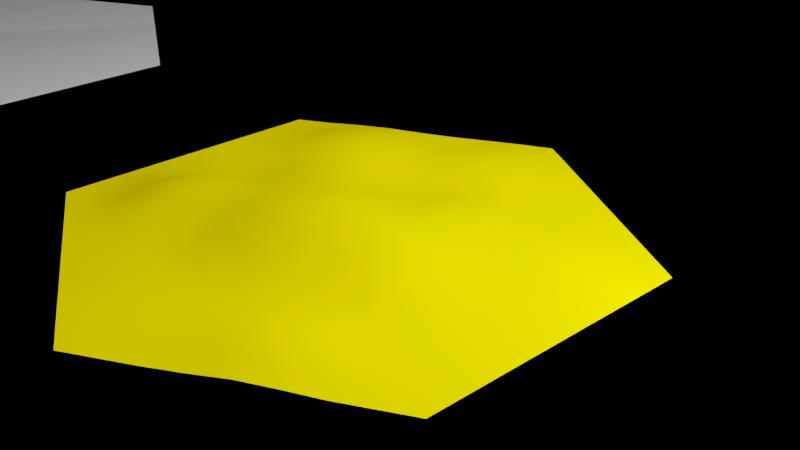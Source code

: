 # Source: village_basic.blend  (saved by Blender 2.80.75; exported with 4.5.12 LTS)
import bpy
from mathutils import Matrix  # noqa: F401  (used for matrix-valued properties, if any)

bpy.ops.wm.read_factory_settings(use_empty=True)
scene = bpy.context.scene
scene.name = 'Scene'

# ---- collections
col_collection = bpy.data.collections.new('Collection'); scene.collection.children.link(col_collection)

# ---- materials (node trees are filled in below, after node groups)
mat_desertmaterial = bpy.data.materials.new('DesertMaterial')
mat_desertmaterial.use_transparent_shadow = False
mat_desertmaterial.diffuse_color = (0.8, 0.5937, 0.0, 1.0)
mat_desertmaterial.metallic = 0.373
mat_village_material = bpy.data.materials.new('village_material')
mat_village_material.alpha_threshold = 0.0
mat_village_material.use_transparent_shadow = False
mat_village_material.line_color = (0.0, 0.0, 0.0, 1.0)

# ---- material node trees
mat_village_material.use_nodes = True; mat_village_material.node_tree.nodes.clear()
_N = mat_village_material.node_tree.nodes; _L = mat_village_material.node_tree.links
n0 = _N.new('ShaderNodeOutputMaterial'); n0.name = 'Material Output'; n0.location = (300, 300)
n1 = _N.new('ShaderNodeBsdfPrincipled'); n1.name = 'Principled BSDF'; n1.location = (10, 300)
n1.distribution = 'GGX'
n1.subsurface_method = 'BURLEY'
n1.inputs[0].default_value = (1.0, 0.8697, 0.8697, 1.0)
n1.inputs[2].default_value = 0.4
n1.inputs[3].default_value = 1.45
n1.inputs[27].default_value = (0.0, 0.0, 0.0, 1.0)
n1.inputs[28].default_value = 1.0
_L.new(n1.outputs[0], n0.inputs[0])
n0.is_active_output = True

# ---- world
world_world = bpy.data.worlds.new('World'); scene.world = world_world
world_world.use_nodes = True; world_world.node_tree.nodes.clear()
_N = world_world.node_tree.nodes; _L = world_world.node_tree.links
n0 = _N.new('ShaderNodeOutputWorld'); n0.name = 'World Output'; n0.location = (300, 300)
n1 = _N.new('ShaderNodeBackground'); n1.name = 'Background'; n1.location = (10, 300)
n1.inputs[0].default_value = (0.0, 0.0, 0.0, 1.0)
_L.new(n1.outputs[0], n0.inputs[0])
n0.is_active_output = True
world_world.color = (0.0, 0.05087, 0.001135)
world_world.use_sun_shadow = False
world_world.sun_shadow_jitter_overblur = 0.0

# ---- cameras
cam_camera_001 = bpy.data.cameras.new('Camera.001')
cam_camera_001.clip_end = 100.0
cam_camera_001.ortho_scale = 7.314

# ---- lights
light_light = bpy.data.lights.new('Light', 'POINT')
light_light.transmission_factor = 0.0
light_light.energy = 1000.0
light_light.shadow_soft_size = 0.1
light_light.shadow_maximum_resolution = 0.003
light_light.use_absolute_resolution = True
light_light_001 = bpy.data.lights.new('Light.001', 'POINT')
light_light_001.transmission_factor = 0.0
light_light_001.energy = 1000.0
light_light_001.shadow_soft_size = 0.1
light_light_001.shadow_maximum_resolution = 0.003
light_light_001.use_absolute_resolution = True
light_light_003 = bpy.data.lights.new('Light.003', 'POINT')
light_light_003.transmission_factor = 0.0
light_light_003.energy = 1086.0
light_light_003.shadow_buffer_clip_start = 0.001
light_light_003.shadow_soft_size = 2.4
light_light_003.shadow_maximum_resolution = 0.003
light_light_003.use_absolute_resolution = True
light_light_005 = bpy.data.lights.new('Light.005', 'POINT')
light_light_005.transmission_factor = 0.0
light_light_005.use_shadow = False
light_light_005.energy = 66.7
light_light_005.shadow_buffer_clip_start = 0.001
light_light_005.shadow_soft_size = 2.72
light_light_005.shadow_maximum_resolution = 0.003
light_light_005.use_absolute_resolution = True

# ---- meshes
me_path815 = bpy.data.meshes.new('path815')
me_path815.from_pydata([(0.8767, -0.5061, 0.0), (3.645e-07, -1.012, 0.0), (-0.8767, -0.5061, 0.0), (-0.8767, 0.5061, 0.0), (3.645e-07, 1.012, 0.0), (0.8767, 0.5061, 0.0), (-0.8767, 8.482e-07, 0.0), (0.8767, 8.482e-07, 0.0), (3.645e-07, 8.482e-07, 0.0)], [], [(6, 3, 4, 8), (7, 8, 4, 5), (0, 1, 8, 7), (2, 6, 8, 1)])
me_path815.use_remesh_preserve_volume = False
me_path815.use_remesh_preserve_attributes = False
me_path815.use_mirror_vertex_groups = False
me_path815.update()
me_desert = bpy.data.meshes.new('desert')
me_desert.from_pydata([(0.8767, -0.5061, 0.0), (3.645e-07, -1.012, 0.0), (-0.8767, -0.5061, 0.0), (-0.8767, 0.5061, 0.0), (8.946e-07, 1.012, 4.239e-05), (0.8767, 0.5061, 0.0), (-0.8767, 8.482e-07, 0.0), (0.8767, 8.482e-07, 0.0), (-0.004651, 0.001777, 0.1171), (0.7671, -0.5693, 0.0), (0.6575, -0.6326, 8.817e-05), (0.5481, -0.6961, 0.00707), (0.4385, -0.7594, 0.01092), (0.3288, -0.8224, 0.003633), (0.2192, -0.8856, 0.0), (0.1096, -0.9489, 0.0), (-0.1096, -0.9489, 0.0), (-0.2192, -0.8856, 0.0), (-0.3288, -0.8224, 0.0), (-0.4384, -0.7591, 0.0), (-0.5479, -0.6958, 0.0), (-0.6575, -0.6326, 0.0), (-0.7671, -0.5693, 0.0), (-0.8767, 0.06326, 0.0), (-0.8767, 0.1265, 0.0), (-0.8767, 0.1898, 0.0), (-0.8767, 0.253, 0.0), (-0.8767, 0.3163, 0.0), (-0.8767, 0.3796, 0.0), (-0.8767, 0.4428, 0.0), (-0.7671, 0.5693, 0.0006923), (-0.6576, 0.6326, 0.005756), (-0.548, 0.6959, 0.006773), (-0.4384, 0.7591, 0.001702), (-0.3288, 0.8224, 2.667e-07), (-0.2192, 0.8857, 0.0012), (-0.1096, 0.9489, 0.001726), (0.1096, 0.9489, 0.0006792), (0.2192, 0.8856, 0.0002244), (0.3288, 0.8224, 0.0), (0.4384, 0.7591, 0.0), (0.5479, 0.6958, 0.0), (0.6575, 0.6326, 2.329e-05), (0.7671, 0.5693, 9.877e-06), (0.8767, -0.06326, 0.0), (0.8767, -0.1265, 0.0), (0.8767, -0.1898, 0.0), (0.8767, -0.253, 0.0), (0.8767, -0.3163, 0.0), (0.8767, -0.3795, 0.0), (0.8767, -0.4428, 0.0), (-0.001899, 0.1198, 0.077), (-0.0009697, 0.2423, 0.03828), (-2.749e-05, 0.374, 0.009366), (4.776e-05, 0.4972, 0.01049), (0.0003264, 0.6065, 0.0342), (0.0004166, 0.7273, 0.04036), (0.0002522, 0.8543, 0.02439), (-0.8767, -0.4428, 0.0), (-0.8767, -0.3795, 0.0), (-0.8767, -0.3163, 0.0), (-0.8767, -0.253, 0.0), (-0.8767, -0.1898, 0.0), (-0.8767, -0.1265, 0.0), (-0.8767, -0.06326, 0.0), (0.8767, 0.4428, 6.483e-07), (0.8767, 0.3796, 5.707e-05), (0.8767, 0.3163, 0.0001073), (0.8767, 0.253, 4.24e-05), (0.8767, 0.1898, 0.0), (0.8767, 0.1265, 0.0), (0.8767, 0.06326, 0.0), (3.645e-07, -0.8856, 0.0), (3.645e-07, -0.7591, 0.0), (3.645e-07, -0.6326, 0.0), (-1.457e-06, -0.5061, 0.0004465), (-0.0001339, -0.3796, 0.04392), (-0.0003962, -0.2532, 0.1208), (-0.0004546, -0.1267, 0.131), (0.1096, -0.002289, 0.1004), (0.2189, -0.002121, 0.1001), (0.3273, -0.001311, 0.08916), (0.4381, 9.898e-05, 0.06769), (0.5479, 1.544e-05, 0.003009), (0.6575, 3.88e-06, 0.0005271), (0.7671, 8.482e-07, 0.0), (-0.7671, 8.435e-07, 1.865e-06), (-0.6576, 1.091e-06, 0.001587), (-0.5482, -7.605e-06, 0.004305), (-0.4391, 3.355e-05, 0.02255), (-0.3307, 0.001647, 0.0578), (-0.2221, 0.003459, 0.08236), (-0.1141, 0.003928, 0.1007), (-0.7671, 0.07117, 0.0), (-0.7671, 0.1423, 0.0), (-0.7671, 0.2135, 0.0001007), (-0.7671, 0.2847, 0.0008976), (-0.7671, 0.3558, 0.002164), (-0.7671, 0.427, 0.002799), (-0.7671, 0.4982, 0.002071), (-0.6575, 0.07907, 0.0), (-0.6575, 0.1581, 0.0007951), (-0.6576, 0.2372, 0.005804), (-0.6576, 0.3163, 0.01723), (-0.6576, 0.3954, 0.02686), (-0.6576, 0.4745, 0.02767), (-0.6576, 0.5536, 0.01723), (-0.548, 0.08698, 0.003638), (-0.548, 0.174, 0.006906), (-0.548, 0.261, 0.02505), (-0.5481, 0.348, 0.04622), (-0.5481, 0.435, 0.0534), (-0.5481, 0.522, 0.04998), (-0.5481, 0.6089, 0.0301), (-0.439, 0.09517, 0.03687), (-0.4387, 0.1897, 0.04036), (-0.4385, 0.2847, 0.03867), (-0.4385, 0.3797, 0.05396), (-0.4386, 0.4746, 0.05517), (-0.4385, 0.5694, 0.04494), (-0.4384, 0.6642, 0.01774), (-0.3308, 0.105, 0.05878), (-0.3295, 0.2062, 0.05012), (-0.3289, 0.3085, 0.03668), (-0.3289, 0.4113, 0.0416), (-0.3289, 0.5141, 0.03747), (-0.3288, 0.6168, 0.01833), (-0.3288, 0.7196, 0.002503), (-0.2226, 0.1145, 0.06721), (-0.2201, 0.2218, 0.03946), (-0.2192, 0.3321, 0.01544), (-0.2192, 0.4428, 0.00959), (-0.2192, 0.5536, 0.009168), (-0.2191, 0.6645, 0.01277), (-0.2191, 0.7752, 0.008383), (-0.1149, 0.1213, 0.07571), (-0.1102, 0.2352, 0.02338), (-0.1095, 0.3557, 0.00505), (-0.1096, 0.4744, 0.004678), (-0.1094, 0.5897, 0.02541), (-0.1092, 0.7068, 0.03375), (-0.1093, 0.8269, 0.02392), (0.7671, 0.07117, 2.325e-07), (0.6576, 0.0791, 0.0006827), (0.5479, 0.08699, 0.006797), (0.4343, 0.09264, 0.03601), (0.3243, 0.09935, 0.05917), (0.2177, 0.1068, 0.07578), (0.1108, 0.1134, 0.07472), (0.7672, 0.1424, 0.0008298), (0.6583, 0.1585, 0.009951), (0.5482, 0.1741, 0.02256), (0.435, 0.188, 0.03277), (0.3244, 0.2028, 0.05334), (0.2191, 0.2192, 0.07677), (0.1113, 0.232, 0.05803), (0.7675, 0.2137, 0.004894), (0.6597, 0.2384, 0.02726), (0.5505, 0.2625, 0.04412), (0.4389, 0.2853, 0.04995), (0.3283, 0.3089, 0.06936), (0.2189, 0.3323, 0.06689), (0.1094, 0.3542, 0.03848), (0.768, 0.2851, 0.01083), (0.6607, 0.3181, 0.03719), (0.5514, 0.3499, 0.04568), (0.4403, 0.3808, 0.04134), (0.3288, 0.4114, 0.03404), (0.2192, 0.443, 0.02865), (0.1096, 0.4743, 0.01162), (0.7681, 0.3564, 0.01198), (0.6605, 0.3971, 0.03376), (0.5509, 0.4366, 0.03432), (0.4396, 0.4752, 0.01746), (0.3288, 0.514, 0.004274), (0.2193, 0.5536, 0.01516), (0.1098, 0.5917, 0.02398), (0.7677, 0.4273, 0.007052), (0.6594, 0.4755, 0.0204), (0.5494, 0.5227, 0.01633), (0.4385, 0.5694, 0.001107), (0.3288, 0.6168, 0.0), (0.2192, 0.6643, 0.006728), (0.1099, 0.7075, 0.02967), (0.7673, 0.4982, 0.001646), (0.6579, 0.5537, 0.004114), (0.548, 0.6089, 0.0008054), (0.4384, 0.6642, 0.0), (0.3288, 0.7196, 0.0), (0.2192, 0.775, 0.003742), (0.1098, 0.8282, 0.01698), (0.7671, -0.4982, 0.0), (0.6575, -0.5535, 0.0001188), (0.5482, -0.6093, 0.01488), (0.4389, -0.6652, 0.03201), (0.3291, -0.7203, 0.02436), (0.2192, -0.775, 0.003721), (0.1096, -0.8303, 0.0), (0.7671, -0.427, 0.0), (0.6575, -0.4744, 6.725e-06), (0.5482, -0.5223, 0.01221), (0.4389, -0.5704, 0.03467), (0.3294, -0.6179, 0.039), (0.2194, -0.6647, 0.01695), (0.1096, -0.7117, 0.0003145), (0.7671, -0.3558, 0.0), (0.6575, -0.3954, 0.0), (0.548, -0.435, 0.002733), (0.4388, -0.4752, 0.02735), (0.3293, -0.5149, 0.03222), (0.2194, -0.554, 0.01836), (0.1096, -0.5931, 0.0008628), (0.7671, -0.2847, 0.0), (0.6575, -0.3163, 0.0), (0.5479, -0.3479, 0.001205), (0.4384, -0.3797, 0.00581), (0.3289, -0.4115, 0.01415), (0.2192, -0.4429, 0.01012), (0.1096, -0.4745, 0.003237), (0.7671, -0.2135, 0.0), (0.6575, -0.2372, 0.0004839), (0.548, -0.2609, 0.002186), (0.4384, -0.2847, 0.002172), (0.3287, -0.3084, 0.01551), (0.219, -0.3322, 0.03525), (0.1094, -0.3559, 0.0445), (0.7671, -0.1423, 0.0), (0.6575, -0.1581, 0.002091), (0.5479, -0.174, 0.0001461), (0.4384, -0.1893, 0.02579), (0.3287, -0.2046, 0.08357), (0.2188, -0.2215, 0.09653), (0.1091, -0.2374, 0.1156), (0.7671, -0.07116, 0.0), (0.6575, -0.07906, 0.001939), (0.5479, -0.08698, 0.0009902), (0.4384, -0.09432, 0.0537), (0.3288, -0.1014, 0.1176), (0.2187, -0.1107, 0.1281), (0.109, -0.1187, 0.1385), (-0.7671, -0.4982, 1.158e-05), (-0.7672, -0.427, 0.0007719), (-0.7674, -0.3559, 0.003893), (-0.7676, -0.2847, 0.007426), (-0.7676, -0.2135, 0.007288), (-0.7674, -0.1423, 0.00364), (-0.7672, -0.07117, 0.0006631), (-0.6576, -0.5535, 0.000643), (-0.6581, -0.4746, 0.00896), (-0.6594, -0.3958, 0.02817), (-0.6604, -0.3168, 0.04187), (-0.6606, -0.2377, 0.04381), (-0.6599, -0.1584, 0.03377), (-0.6584, -0.07914, 0.01365), (-0.548, -0.6089, 0.0001837), (-0.5486, -0.5221, 0.009672), (-0.5503, -0.4355, 0.036), (-0.5519, -0.3488, 0.05902), (-0.5527, -0.2619, 0.07084), (-0.552, -0.1746, 0.05878), (-0.5502, -0.08725, 0.03268), (-0.4384, -0.6642, 0.0), (-0.4384, -0.5693, 0.0008435), (-0.4397, -0.4748, 0.02049), (-0.4414, -0.3803, 0.05023), (-0.4428, -0.2856, 0.07213), (-0.4424, -0.1905, 0.06772), (-0.441, -0.09524, 0.04377), (-0.3288, -0.7196, 0.0), (-0.3288, -0.6168, 0.0), (-0.3288, -0.514, 0.0004306), (-0.3294, -0.4113, 0.01924), (-0.3312, -0.3089, 0.05777), (-0.3316, -0.2061, 0.07269), (-0.3304, -0.103, 0.05734), (-0.2192, -0.7749, 0.0), (-0.2192, -0.6642, 0.0), (-0.2192, -0.5535, 2.873e-07), (-0.2192, -0.4428, 0.01192), (-0.2192, -0.3321, 0.0644), (-0.2192, -0.2214, 0.09801), (-0.2192, -0.1107, 0.09294), (-0.1096, -0.8303, 0.0), (-0.1096, -0.7117, 0.0), (-0.1096, -0.593, 0.0), (-0.1096, -0.4744, 0.005214), (-0.1096, -0.3558, 0.0618), (-0.1098, -0.2373, 0.1234), (-0.1098, -0.1187, 0.1188)], [], [(93, 100, 101, 94), (94, 101, 102, 95), (95, 102, 103, 96), (96, 103, 104, 97), (97, 104, 105, 98), (98, 105, 106, 99), (100, 107, 108, 101), (101, 108, 109, 102), (102, 109, 110, 103), (103, 110, 111, 104), (104, 111, 112, 105), (105, 112, 113, 106), (107, 114, 115, 108), (108, 115, 116, 109), (109, 116, 117, 110), (110, 117, 118, 111), (111, 118, 119, 112), (112, 119, 120, 113), (114, 121, 122, 115), (115, 122, 123, 116), (116, 123, 124, 117), (117, 124, 125, 118), (118, 125, 126, 119), (119, 126, 127, 120), (121, 128, 129, 122), (122, 129, 130, 123), (123, 130, 131, 124), (124, 131, 132, 125), (125, 132, 133, 126), (126, 133, 134, 127), (128, 135, 136, 129), (129, 136, 137, 130), (130, 137, 138, 131), (131, 138, 139, 132), (132, 139, 140, 133), (133, 140, 141, 134), (6, 86, 93, 23), (23, 93, 94, 24), (24, 94, 95, 25), (25, 95, 96, 26), (26, 96, 97, 27), (27, 97, 98, 28), (28, 98, 99, 29), (29, 99, 30, 3), (99, 106, 31, 30), (106, 113, 32, 31), (113, 120, 33, 32), (120, 127, 34, 33), (127, 134, 35, 34), (134, 141, 36, 35), (141, 57, 4, 36), (140, 56, 57, 141), (139, 55, 56, 140), (138, 54, 55, 139), (137, 53, 54, 138), (136, 52, 53, 137), (135, 51, 52, 136), (92, 8, 51, 135), (91, 92, 135, 128), (90, 91, 128, 121), (89, 90, 121, 114), (88, 89, 114, 107), (87, 88, 107, 100), (86, 87, 100, 93), (142, 149, 150, 143), (143, 150, 151, 144), (144, 151, 152, 145), (145, 152, 153, 146), (146, 153, 154, 147), (147, 154, 155, 148), (149, 156, 157, 150), (150, 157, 158, 151), (151, 158, 159, 152), (152, 159, 160, 153), (153, 160, 161, 154), (154, 161, 162, 155), (156, 163, 164, 157), (157, 164, 165, 158), (158, 165, 166, 159), (159, 166, 167, 160), (160, 167, 168, 161), (161, 168, 169, 162), (163, 170, 171, 164), (164, 171, 172, 165), (165, 172, 173, 166), (166, 173, 174, 167), (167, 174, 175, 168), (168, 175, 176, 169), (170, 177, 178, 171), (171, 178, 179, 172), (172, 179, 180, 173), (173, 180, 181, 174), (174, 181, 182, 175), (175, 182, 183, 176), (177, 184, 185, 178), (178, 185, 186, 179), (179, 186, 187, 180), (180, 187, 188, 181), (181, 188, 189, 182), (182, 189, 190, 183), (7, 71, 142, 85), (85, 142, 143, 84), (84, 143, 144, 83), (83, 144, 145, 82), (82, 145, 146, 81), (81, 146, 147, 80), (80, 147, 148, 79), (79, 148, 51, 8), (148, 155, 52, 51), (155, 162, 53, 52), (162, 169, 54, 53), (169, 176, 55, 54), (176, 183, 56, 55), (183, 190, 57, 56), (190, 37, 4, 57), (189, 38, 37, 190), (188, 39, 38, 189), (187, 40, 39, 188), (186, 41, 40, 187), (185, 42, 41, 186), (184, 43, 42, 185), (65, 5, 43, 184), (66, 65, 184, 177), (67, 66, 177, 170), (68, 67, 170, 163), (69, 68, 163, 156), (70, 69, 156, 149), (71, 70, 149, 142), (191, 198, 199, 192), (192, 199, 200, 193), (193, 200, 201, 194), (194, 201, 202, 195), (195, 202, 203, 196), (196, 203, 204, 197), (198, 205, 206, 199), (199, 206, 207, 200), (200, 207, 208, 201), (201, 208, 209, 202), (202, 209, 210, 203), (203, 210, 211, 204), (205, 212, 213, 206), (206, 213, 214, 207), (207, 214, 215, 208), (208, 215, 216, 209), (209, 216, 217, 210), (210, 217, 218, 211), (212, 219, 220, 213), (213, 220, 221, 214), (214, 221, 222, 215), (215, 222, 223, 216), (216, 223, 224, 217), (217, 224, 225, 218), (219, 226, 227, 220), (220, 227, 228, 221), (221, 228, 229, 222), (222, 229, 230, 223), (223, 230, 231, 224), (224, 231, 232, 225), (226, 233, 234, 227), (227, 234, 235, 228), (228, 235, 236, 229), (229, 236, 237, 230), (230, 237, 238, 231), (231, 238, 239, 232), (0, 50, 191, 9), (9, 191, 192, 10), (10, 192, 193, 11), (11, 193, 194, 12), (12, 194, 195, 13), (13, 195, 196, 14), (14, 196, 197, 15), (15, 197, 72, 1), (197, 204, 73, 72), (204, 211, 74, 73), (211, 218, 75, 74), (218, 225, 76, 75), (225, 232, 77, 76), (232, 239, 78, 77), (239, 79, 8, 78), (238, 80, 79, 239), (237, 81, 80, 238), (236, 82, 81, 237), (235, 83, 82, 236), (234, 84, 83, 235), (233, 85, 84, 234), (44, 7, 85, 233), (45, 44, 233, 226), (46, 45, 226, 219), (47, 46, 219, 212), (48, 47, 212, 205), (49, 48, 205, 198), (50, 49, 198, 191), (240, 247, 248, 241), (241, 248, 249, 242), (242, 249, 250, 243), (243, 250, 251, 244), (244, 251, 252, 245), (245, 252, 253, 246), (247, 254, 255, 248), (248, 255, 256, 249), (249, 256, 257, 250), (250, 257, 258, 251), (251, 258, 259, 252), (252, 259, 260, 253), (254, 261, 262, 255), (255, 262, 263, 256), (256, 263, 264, 257), (257, 264, 265, 258), (258, 265, 266, 259), (259, 266, 267, 260), (261, 268, 269, 262), (262, 269, 270, 263), (263, 270, 271, 264), (264, 271, 272, 265), (265, 272, 273, 266), (266, 273, 274, 267), (268, 275, 276, 269), (269, 276, 277, 270), (270, 277, 278, 271), (271, 278, 279, 272), (272, 279, 280, 273), (273, 280, 281, 274), (275, 282, 283, 276), (276, 283, 284, 277), (277, 284, 285, 278), (278, 285, 286, 279), (279, 286, 287, 280), (280, 287, 288, 281), (2, 22, 240, 58), (58, 240, 241, 59), (59, 241, 242, 60), (60, 242, 243, 61), (61, 243, 244, 62), (62, 244, 245, 63), (63, 245, 246, 64), (64, 246, 86, 6), (246, 253, 87, 86), (253, 260, 88, 87), (260, 267, 89, 88), (267, 274, 90, 89), (274, 281, 91, 90), (281, 288, 92, 91), (288, 78, 8, 92), (287, 77, 78, 288), (286, 76, 77, 287), (285, 75, 76, 286), (284, 74, 75, 285), (283, 73, 74, 284), (282, 72, 73, 283), (16, 1, 72, 282), (17, 16, 282, 275), (18, 17, 275, 268), (19, 18, 268, 261), (20, 19, 261, 254), (21, 20, 254, 247), (22, 21, 247, 240)])
me_desert.polygons.foreach_set('use_smooth', [True] * 256)
me_desert.materials.append(mat_desertmaterial)
me_desert.use_remesh_preserve_volume = False
me_desert.use_remesh_preserve_attributes = False
me_desert.use_mirror_vertex_groups = False
me_desert.update()
me_desert.normals_split_custom_set([tuple(v) for v in zip(*[iter([-0.002722, 0.001507, 1.0, -0.0203, -0.001132, 0.9998, -0.03884, -0.04842, 0.9981, -0.00626, -0.009369, 0.9999, -0.00626, -0.009369, 0.9999, -0.03884, -0.04842, 0.9981, -0.08868, -0.1105, 0.9899, -0.0248, -0.02899, 0.9993, -0.0248, -0.02899, 0.9993, -0.08868, -0.1105, 0.9899, -0.1568, -0.1145, 0.981, -0.0605, -0.04259, 0.9973, -0.0605, -0.04259, 0.9973, -0.1568, -0.1145, 0.981, -0.207, -0.04392, 0.9773, -0.1005, -0.02697, 0.9946, -0.1005, -0.02697, 0.9946, -0.207, -0.04392, 0.9773, -0.2216, 0.05896, 0.9734, -0.12, 0.01149, 0.9927, -0.12, 0.01149, 0.9927, -0.2216, 0.05896, 0.9734, -0.1886, 0.1328, 0.973, -0.1035, 0.04285, 0.9937, -0.0203, -0.001132, 0.9998, -0.1468, -0.0307, 0.9887, -0.1574, -0.07306, 0.9848, -0.03884, -0.04842, 0.9981, -0.03884, -0.04842, 0.9981, -0.1574, -0.07306, 0.9848, -0.1324, -0.1514, 0.9796, -0.08868, -0.1105, 0.9899, -0.08868, -0.1105, 0.9899, -0.1324, -0.1514, 0.9796, -0.1168, -0.1357, 0.9838, -0.1568, -0.1145, 0.981, -0.1568, -0.1145, 0.981, -0.1168, -0.1357, 0.9838, -0.1219, -0.014, 0.9924, -0.207, -0.04392, 0.9773, -0.207, -0.04392, 0.9773, -0.1219, -0.014, 0.9924, -0.1281, 0.1283, 0.9834, -0.2216, 0.05896, 0.9734, -0.2216, 0.05896, 0.9734, -0.1281, 0.1283, 0.9834, -0.1171, 0.2155, 0.9695, -0.1886, 0.1328, 0.973, -0.1468, -0.0307, 0.9887, -0.2314, -0.03983, 0.972, -0.1708, -0.007104, 0.9853, -0.1574, -0.07306, 0.9848, -0.1574, -0.07306, 0.9848, -0.1708, -0.007104, 0.9853, -0.04991, -0.0759, 0.9959, -0.1324, -0.1514, 0.9796, -0.1324, -0.1514, 0.9796, -0.04991, -0.0759, 0.9959, 0.03589, -0.08087, 0.9961, -0.1168, -0.1357, 0.9838, -0.1168, -0.1357, 0.9838, 0.03589, -0.08087, 0.9961, 0.05738, 0.04675, 0.9973, -0.1219, -0.014, 0.9924, -0.1219, -0.014, 0.9924, 0.05738, 0.04675, 0.9973, 0.04483, 0.1785, 0.9829, -0.1281, 0.1283, 0.9834, -0.1281, 0.1283, 0.9834, 0.04483, 0.1785, 0.9829, 0.01383, 0.1985, 0.98, -0.1171, 0.2155, 0.9695, -0.2314, -0.03983, 0.972, -0.142, 0.04763, 0.9887, -0.02451, 0.1139, 0.9932, -0.1708, -0.007104, 0.9853, -0.1708, -0.007104, 0.9853, -0.02451, 0.1139, 0.9932, 0.09897, 0.03829, 0.9944, -0.04991, -0.0759, 0.9959, -0.04991, -0.0759, 0.9959, 0.09897, 0.03829, 0.9944, 0.1798, -0.01122, 0.9836, 0.03589, -0.08087, 0.9961, 0.03589, -0.08087, 0.9961, 0.1798, -0.01122, 0.9836, 0.1722, 0.06796, 0.9827, 0.05738, 0.04675, 0.9973, 0.05738, 0.04675, 0.9973, 0.1722, 0.06796, 0.9827, 0.08403, 0.1345, 0.9873, 0.04483, 0.1785, 0.9829, 0.04483, 0.1785, 0.9829, 0.08403, 0.1345, 0.9873, -0.001158, 0.1061, 0.9944, 0.01383, 0.1985, 0.98, -0.142, 0.04763, 0.9887, -0.0722, 0.1878, 0.9795, 0.04905, 0.2213, 0.974, -0.02451, 0.1139, 0.9932, -0.02451, 0.1139, 0.9932, 0.04905, 0.2213, 0.974, 0.1302, 0.09535, 0.9869, 0.09897, 0.03829, 0.9944, 0.09897, 0.03829, 0.9944, 0.1302, 0.09535, 0.9869, 0.1389, -0.003543, 0.9903, 0.1798, -0.01122, 0.9836, 0.1798, -0.01122, 0.9836, 0.1389, -0.003543, 0.9903, 0.05234, -0.01153, 0.9986, 0.1722, 0.06796, 0.9827, 0.1722, 0.06796, 0.9827, 0.05234, -0.01153, 0.9986, -0.07437, 0.03898, 0.9965, 0.08403, 0.1345, 0.9873, 0.08403, 0.1345, 0.9873, -0.07437, 0.03898, 0.9965, -0.1118, 0.07318, 0.991, -0.001158, 0.1061, 0.9944, -0.0722, 0.1878, 0.9795, -0.06792, 0.2865, 0.9557, -0.02175, 0.2643, 0.9642, 0.04905, 0.2213, 0.974, 0.04905, 0.2213, 0.974, -0.02175, 0.2643, 0.9642, -0.003183, 0.09696, 0.9953, 0.1302, 0.09535, 0.9869, 0.1302, 0.09535, 0.9869, -0.003183, 0.09696, 0.9953, -0.01359, -0.06391, 0.9979, 0.1389, -0.003543, 0.9903, 0.1389, -0.003543, 0.9903, -0.01359, -0.06391, 0.9979, -0.07165, -0.1008, 0.9923, 0.05234, -0.01153, 0.9986, 0.05234, -0.01153, 0.9986, -0.07165, -0.1008, 0.9923, -0.1156, 0.01463, 0.9932, -0.07437, 0.03898, 0.9965, -0.07437, 0.03898, 0.9965, -0.1156, 0.01463, 0.9932, -0.1069, 0.1151, 0.9876, -0.1118, 0.07318, 0.991, -0.001433, 0.002467, 1.0, -0.01847, 0.02505, 0.9995, -0.002722, 0.001507, 1.0, -4.712e-06, 7.256e-06, 1.0, -4.712e-06, 7.256e-06, 1.0, -0.002722, 0.001507, 1.0, -0.00626, -0.009369, 0.9999, -0.0001474, -0.0003405, 1.0, -0.0001474, -0.0003405, 1.0, -0.00626, -0.009369, 0.9999, -0.0248, -0.02899, 0.9993, -0.001506, -0.002987, 1.0, -0.001506, -0.002987, 1.0, -0.0248, -0.02899, 0.9993, -0.0605, -0.04259, 0.9973, -0.006281, -0.007363, 1.0, -0.006281, -0.007363, 1.0, -0.0605, -0.04259, 0.9973, -0.1005, -0.02697, 0.9946, -0.01475, -0.007589, 0.9999, -0.01475, -0.007589, 0.9999, -0.1005, -0.02697, 0.9946, -0.12, 0.01149, 0.9927, -0.02224, -0.0009702, 0.9998, -0.02224, -0.0009702, 0.9998, -0.12, 0.01149, 0.9927, -0.1035, 0.04285, 0.9937, -0.02244, 0.007113, 0.9997, -0.02244, 0.007113, 0.9997, -0.1035, 0.04285, 0.9937, -0.09746, 0.05985, 0.9934, -0.01816, 0.01026, 0.9998, -0.1035, 0.04285, 0.9937, -0.1886, 0.1328, 0.973, -0.1595, 0.1629, 0.9737, -0.09746, 0.05985, 0.9934, -0.1886, 0.1328, 0.973, -0.1171, 0.2155, 0.9695, -0.08223, 0.2088, 0.9745, -0.1595, 0.1629, 0.9737, -0.1171, 0.2155, 0.9695, 0.01383, 0.1985, 0.98, 0.005334, 0.1331, 0.9911, -0.08223, 0.2088, 0.9745, 0.01383, 0.1985, 0.98, -0.001158, 0.1061, 0.9944, -0.02906, 0.06136, 0.9977, 0.005334, 0.1331, 0.9911, -0.001158, 0.1061, 0.9944, -0.1118, 0.07318, 0.991, -0.1103, 0.09783, 0.9891, -0.02906, 0.06136, 0.9977, -0.1118, 0.07318, 0.991, -0.1069, 0.1151, 0.9876, -0.08738, 0.1505, 0.9847, -0.1103, 0.09783, 0.9891, -0.1069, 0.1151, 0.9876, 0.01866, 0.1353, 0.9906, 0.01347, 0.1544, 0.9879, -0.08738, 0.1505, 0.9847, -0.1156, 0.01463, 0.9932, 0.02038, 0.03647, 0.9991, 0.01866, 0.1353, 0.9906, -0.1069, 0.1151, 0.9876, -0.07165, -0.1008, 0.9923, 0.003738, -0.1099, 0.9939, 0.02038, 0.03647, 0.9991, -0.1156, 0.01463, 0.9932, -0.01359, -0.06391, 0.9979, -0.04014, -0.07788, 0.9962, 0.003738, -0.1099, 0.9939, -0.07165, -0.1008, 0.9923, -0.003183, 0.09696, 0.9953, -0.1105, 0.1101, 0.9878, -0.04014, -0.07788, 0.9962, -0.01359, -0.06391, 0.9979, -0.02175, 0.2643, 0.9642, -0.1108, 0.2372, 0.9651, -0.1105, 0.1101, 0.9878, -0.003183, 0.09696, 0.9953, -0.06792, 0.2865, 0.9557, -0.02948, 0.2802, 0.9595, -0.1108, 0.2372, 0.9651, -0.02175, 0.2643, 0.9642, -0.1297, 0.1692, 0.977, -0.01847, 0.2157, 0.9763, -0.02948, 0.2802, 0.9595, -0.06792, 0.2865, 0.9557, -0.185, 0.09742, 0.9779, -0.1297, 0.1692, 0.977, -0.06792, 0.2865, 0.9557, -0.0722, 0.1878, 0.9795, -0.2213, 0.03302, 0.9747, -0.185, 0.09742, 0.9779, -0.0722, 0.1878, 0.9795, -0.142, 0.04763, 0.9887, -0.2042, 0.05625, 0.9773, -0.2213, 0.03302, 0.9747, -0.142, 0.04763, 0.9887, -0.2314, -0.03983, 0.972, -0.1173, 0.1106, 0.9869, -0.2042, 0.05625, 0.9773, -0.2314, -0.03983, 0.972, -0.1468, -0.0307, 0.9887, -0.04731, 0.08694, 0.9951, -0.1173, 0.1106, 0.9869, -0.1468, -0.0307, 0.9887, -0.0203, -0.001132, 0.9998, -0.01847, 0.02505, 0.9995, -0.04731, 0.08694, 0.9951, -0.0203, -0.001132, 0.9998, -0.002722, 0.001507, 1.0, 0.01117, -0.01789, 0.9998, 0.04302, -0.05991, 0.9973, 0.07931, -0.1457, 0.9861, 0.03742, -0.05955, 0.9975, 0.03742, -0.05955, 0.9975, 0.07931, -0.1457, 0.9861, 0.09314, -0.1616, 0.9825, 0.1697, -0.02239, 0.9852, 0.1697, -0.02239, 0.9852, 0.09314, -0.1616, 0.9825, 0.1367, -0.09752, 0.9858, 0.2394, 0.1093, 0.9647, 0.2394, 0.1093, 0.9647, 0.1367, -0.09752, 0.9858, 0.1584, -0.03551, 0.9867, 0.1793, 0.1569, 0.9712, 0.1793, 0.1569, 0.9712, 0.1584, -0.03551, 0.9867, 0.0009173, 0.04316, 0.9991, 0.06081, 0.1404, 0.9882, 0.06081, 0.1404, 0.9882, 0.0009173, 0.04316, 0.9991, -0.1316, 0.1511, 0.9797, -0.01209, 0.1943, 0.9809, 0.04302, -0.05991, 0.9973, 0.0964, -0.08188, 0.992, 0.1269, -0.1397, 0.982, 0.07931, -0.1457, 0.9861, 0.07931, -0.1457, 0.9861, 0.1269, -0.1397, 0.982, 0.06099, -0.1183, 0.9911, 0.09314, -0.1616, 0.9825, 0.09314, -0.1616, 0.9825, 0.06099, -0.1183, 0.9911, 0.0782, -0.03428, 0.9963, 0.1367, -0.09752, 0.9858, 0.1367, -0.09752, 0.9858, 0.0782, -0.03428, 0.9963, 0.1001, 0.08778, 0.9911, 0.1584, -0.03551, 0.9867, 0.1584, -0.03551, 0.9867, 0.1001, 0.08778, 0.9911, -0.05014, 0.1806, 0.9823, 0.0009173, 0.04316, 0.9991, 0.0009173, 0.04316, 0.9991, -0.05014, 0.1806, 0.9823, -0.1578, 0.1784, 0.9712, -0.1316, 0.1511, 0.9797, 0.0964, -0.08188, 0.992, 0.1453, -0.03991, 0.9886, 0.1491, -0.01895, 0.9886, 0.1269, -0.1397, 0.982, 0.1269, -0.1397, 0.982, 0.1491, -0.01895, 0.9886, 0.03863, 0.06264, 0.9973, 0.06099, -0.1183, 0.9911, 0.06099, -0.1183, 0.9911, 0.03863, 0.06264, 0.9973, 0.02267, 0.1814, 0.9832, 0.0782, -0.03428, 0.9963, 0.0782, -0.03428, 0.9963, 0.02267, 0.1814, 0.9832, 0.0522, 0.2585, 0.9646, 0.1001, 0.08778, 0.9911, 0.1001, 0.08778, 0.9911, 0.0522, 0.2585, 0.9646, -0.01093, 0.2084, 0.978, -0.05014, 0.1806, 0.9823, -0.05014, 0.1806, 0.9823, -0.01093, 0.2084, 0.978, -0.06819, 0.05211, 0.9963, -0.1578, 0.1784, 0.9712, 0.1453, -0.03991, 0.9886, 0.1597, 0.03783, 0.9864, 0.1402, 0.1039, 0.9847, 0.1491, -0.01895, 0.9886, 0.1491, -0.01895, 0.9886, 0.1402, 0.1039, 0.9847, 0.00782, 0.1694, 0.9855, 0.03863, 0.06264, 0.9973, 0.03863, 0.06264, 0.9973, 0.00782, 0.1694, 0.9855, -0.03493, 0.195, 0.9802, 0.02267, 0.1814, 0.9832, 0.02267, 0.1814, 0.9832, -0.03493, 0.195, 0.9802, 0.03864, 0.1551, 0.9871, 0.0522, 0.2585, 0.9646, 0.0522, 0.2585, 0.9646, 0.03864, 0.1551, 0.9871, 0.06779, 0.06125, 0.9958, -0.01093, 0.2084, 0.978, -0.01093, 0.2084, 0.978, 0.06779, 0.06125, 0.9958, 0.06183, -0.04984, 0.9968, -0.06819, 0.05211, 0.9963, 0.1597, 0.03783, 0.9864, 0.1289, 0.08476, 0.988, 0.1116, 0.1626, 0.9804, 0.1402, 0.1039, 0.9847, 0.1402, 0.1039, 0.9847, 0.1116, 0.1626, 0.9804, 0.0005613, 0.1709, 0.9853, 0.00782, 0.1694, 0.9855, 0.00782, 0.1694, 0.9855, 0.0005613, 0.1709, 0.9853, -0.0304, 0.09685, 0.9948, -0.03493, 0.195, 0.9802, -0.03493, 0.195, 0.9802, -0.0304, 0.09685, 0.9948, 0.03749, 0.0423, 0.9984, 0.03864, 0.1551, 0.9871, 0.03864, 0.1551, 0.9871, 0.03749, 0.0423, 0.9984, 0.1187, 0.03191, 0.9924, 0.06779, 0.06125, 0.9958, 0.06779, 0.06125, 0.9958, 0.1187, 0.03191, 0.9924, 0.1351, 0.03435, 0.9902, 0.06183, -0.04984, 0.9968, 0.1289, 0.08476, 0.988, 0.06616, 0.0649, 0.9957, 0.05336, 0.1052, 0.993, 0.1116, 0.1626, 0.9804, 0.1116, 0.1626, 0.9804, 0.05336, 0.1052, 0.993, -8.822e-05, 0.07341, 0.9973, 0.0005613, 0.1709, 0.9853, 0.0005613, 0.1709, 0.9853, -8.822e-05, 0.07341, 0.9973, -0.006498, 0.01927, 0.9998, -0.0304, 0.09685, 0.9948, -0.0304, 0.09685, 0.9948, -0.006498, 0.01927, 0.9998, 0.02194, 0.008411, 0.9997, 0.03749, 0.0423, 0.9984, 0.03749, 0.0423, 0.9984, 0.02194, 0.008411, 0.9997, 0.09913, 0.04447, 0.9941, 0.1187, 0.03191, 0.9924, 0.1187, 0.03191, 0.9924, 0.09913, 0.04447, 0.9941, 0.1181, 0.1028, 0.9877, 0.1351, 0.03435, 0.9902, 4.992e-07, -8.647e-07, 1.0, 0.001489, -0.002945, 1.0, 0.01117, -0.01789, 0.9998, 0.004099, 0.002089, 1.0, 0.004099, 0.002089, 1.0, 0.01117, -0.01789, 0.9998, 0.03742, -0.05955, 0.9975, 0.01546, -0.004759, 0.9999, 0.01546, -0.004759, 0.9999, 0.03742, -0.05955, 0.9975, 0.1697, -0.02239, 0.9852, 0.2321, 0.01099, 0.9726, 0.2321, 0.01099, 0.9726, 0.1697, -0.02239, 0.9852, 0.2394, 0.1093, 0.9647, 0.3552, 0.1169, 0.9274, 0.3552, 0.1169, 0.9274, 0.2394, 0.1093, 0.9647, 0.1793, 0.1569, 0.9712, 0.1951, 0.2226, 0.9552, 0.1951, 0.2226, 0.9552, 0.1793, 0.1569, 0.9712, 0.06081, 0.1404, 0.9882, 0.06097, 0.2798, 0.9581, 0.06097, 0.2798, 0.9581, 0.06081, 0.1404, 0.9882, -0.01209, 0.1943, 0.9809, 0.04225, 0.2444, 0.9688, 0.04225, 0.2444, 0.9688, -0.01209, 0.1943, 0.9809, -0.02948, 0.2802, 0.9595, -0.01847, 0.2157, 0.9763, -0.01209, 0.1943, 0.9809, -0.1316, 0.1511, 0.9797, -0.1108, 0.2372, 0.9651, -0.02948, 0.2802, 0.9595, -0.1316, 0.1511, 0.9797, -0.1578, 0.1784, 0.9712, -0.1105, 0.1101, 0.9878, -0.1108, 0.2372, 0.9651, -0.1578, 0.1784, 0.9712, -0.06819, 0.05211, 0.9963, -0.04014, -0.07788, 0.9962, -0.1105, 0.1101, 0.9878, -0.06819, 0.05211, 0.9963, 0.06183, -0.04984, 0.9968, 0.003738, -0.1099, 0.9939, -0.04014, -0.07788, 0.9962, 0.06183, -0.04984, 0.9968, 0.1351, 0.03435, 0.9902, 0.02038, 0.03647, 0.9991, 0.003738, -0.1099, 0.9939, 0.1351, 0.03435, 0.9902, 0.1181, 0.1028, 0.9877, 0.01866, 0.1353, 0.9906, 0.02038, 0.03647, 0.9991, 0.1181, 0.1028, 0.9877, 0.09513, 0.1244, 0.9877, 0.01347, 0.1544, 0.9879, 0.01866, 0.1353, 0.9906, 0.09913, 0.04447, 0.9941, 0.0805, 0.06221, 0.9948, 0.09513, 0.1244, 0.9877, 0.1181, 0.1028, 0.9877, 0.02194, 0.008411, 0.9997, 0.01801, 0.01099, 0.9998, 0.0805, 0.06221, 0.9948, 0.09913, 0.04447, 0.9941, -0.006498, 0.01927, 0.9998, -0.0004261, 0.001476, 1.0, 0.01801, 0.01099, 0.9998, 0.02194, 0.008411, 0.9997, -8.822e-05, 0.07341, 0.9973, -0.0006007, 0.01279, 0.9999, -0.0004261, 0.001476, 1.0, -0.006498, 0.01927, 0.9998, 0.05336, 0.1052, 0.993, 0.01116, 0.03242, 0.9994, -0.0006007, 0.01279, 0.9999, -8.822e-05, 0.07341, 0.9973, 0.06616, 0.0649, 0.9957, 0.02611, 0.02958, 0.9992, 0.01116, 0.03242, 0.9994, 0.05336, 0.1052, 0.993, 0.04311, 0.03078, 0.9986, 0.01416, 0.01219, 0.9998, 0.02611, 0.02958, 0.9992, 0.06616, 0.0649, 0.9957, 0.08554, 0.03851, 0.9956, 0.04311, 0.03078, 0.9986, 0.06616, 0.0649, 0.9957, 0.1289, 0.08476, 0.988, 0.1009, 0.008885, 0.9949, 0.08554, 0.03851, 0.9956, 0.1289, 0.08476, 0.988, 0.1597, 0.03783, 0.9864, 0.07687, -0.03, 0.9966, 0.1009, 0.008885, 0.9949, 0.1597, 0.03783, 0.9864, 0.1453, -0.03991, 0.9886, 0.03778, -0.03638, 0.9986, 0.07687, -0.03, 0.9966, 0.1453, -0.03991, 0.9886, 0.0964, -0.08188, 0.992, 0.01109, -0.0171, 0.9998, 0.03778, -0.03638, 0.9986, 0.0964, -0.08188, 0.992, 0.04302, -0.05991, 0.9973, 0.001489, -0.002945, 1.0, 0.01109, -0.0171, 0.9998, 0.04302, -0.05991, 0.9973, 0.01117, -0.01789, 0.9998, 0.0002574, 0.0002062, 1.0, 4.529e-05, 0.0001521, 1.0, 0.03557, 0.02129, 0.9991, 0.05946, -0.002771, 0.9982, 0.05946, -0.002771, 0.9982, 0.03557, 0.02129, 0.9991, 0.1329, 0.04453, 0.9901, 0.1499, -0.03997, 0.9879, 0.1499, -0.03997, 0.9879, 0.1329, 0.04453, 0.9901, 0.09778, 0.023, 0.9949, 0.1055, -0.1156, 0.9877, 0.1055, -0.1156, 0.9877, 0.09778, 0.023, 0.9949, -0.0674, -0.03061, 0.9973, -0.03215, -0.1453, 0.9889, -0.03215, -0.1453, 0.9889, -0.0674, -0.03061, 0.9973, -0.1328, -0.04958, 0.9899, -0.06138, -0.08151, 0.9948, -0.06138, -0.08151, 0.9948, -0.1328, -0.04958, 0.9899, -0.05004, -0.02102, 0.9985, -0.01435, -0.01603, 0.9998, 4.529e-05, 0.0001521, 1.0, 2.518e-06, 8.724e-06, 1.0, 0.01341, 0.01391, 0.9998, 0.03557, 0.02129, 0.9991, 0.03557, 0.02129, 0.9991, 0.01341, 0.01391, 0.9998, 0.07841, 0.07509, 0.9941, 0.1329, 0.04453, 0.9901, 0.1329, 0.04453, 0.9901, 0.07841, 0.07509, 0.9941, 0.07275, 0.1258, 0.9894, 0.09778, 0.023, 0.9949, 0.09778, 0.023, 0.9949, 0.07275, 0.1258, 0.9894, -0.06652, 0.1014, 0.9926, -0.0674, -0.03061, 0.9973, -0.0674, -0.03061, 0.9973, -0.06652, 0.1014, 0.9926, -0.1408, 0.0374, 0.9893, -0.1328, -0.04958, 0.9899, -0.1328, -0.04958, 0.9899, -0.1408, 0.0374, 0.9893, -0.07387, -0.001568, 0.9973, -0.05004, -0.02102, 0.9985, 2.518e-06, 8.724e-06, 1.0, 0.0008905, -0.0009494, 1.0, 0.008261, -0.001372, 1.0, 0.01341, 0.01391, 0.9998, 0.01341, 0.01391, 0.9998, 0.008261, -0.001372, 1.0, 0.03137, 0.03089, 0.999, 0.07841, 0.07509, 0.9941, 0.07841, 0.07509, 0.9941, 0.03137, 0.03089, 0.999, 0.05786, 0.08347, 0.9948, 0.07275, 0.1258, 0.9894, 0.07275, 0.1258, 0.9894, 0.05786, 0.08347, 0.9948, 0.02361, 0.04963, 0.9985, -0.06652, 0.1014, 0.9926, -0.06652, 0.1014, 0.9926, 0.02361, 0.04963, 0.9985, -0.01515, -0.0675, 0.9976, -0.1408, 0.0374, 0.9893, -0.1408, 0.0374, 0.9893, -0.01515, -0.0675, 0.9976, -0.001232, -0.1501, 0.9887, -0.07387, -0.001568, 0.9973, 0.0008905, -0.0009494, 1.0, 0.004535, -0.003732, 1.0, 0.006713, -0.00439, 1.0, 0.008261, -0.001372, 1.0, 0.008261, -0.001372, 1.0, 0.006713, -0.00439, 1.0, 0.0465, -0.03195, 0.9984, 0.03137, 0.03089, 0.999, 0.03137, 0.03089, 0.999, 0.0465, -0.03195, 0.9984, 0.156, -0.1318, 0.9789, 0.05786, 0.08347, 0.9948, 0.05786, 0.08347, 0.9948, 0.156, -0.1318, 0.9789, 0.1935, -0.2558, 0.9472, 0.02361, 0.04963, 0.9985, 0.02361, 0.04963, 0.9985, 0.1935, -0.2558, 0.9472, 0.1529, -0.3514, 0.9237, -0.01515, -0.0675, 0.9976, -0.01515, -0.0675, 0.9976, 0.1529, -0.3514, 0.9237, 0.1137, -0.4053, 0.9071, -0.001232, -0.1501, 0.9887, 0.004535, -0.003732, 1.0, 0.008091, -0.002154, 1.0, 0.004046, -0.003232, 1.0, 0.006713, -0.00439, 1.0, 0.006713, -0.00439, 1.0, 0.004046, -0.003232, 1.0, 0.1234, -0.06747, 0.9901, 0.0465, -0.03195, 0.9984, 0.0465, -0.03195, 0.9984, 0.1234, -0.06747, 0.9901, 0.3317, -0.2319, 0.9144, 0.156, -0.1318, 0.9789, 0.156, -0.1318, 0.9789, 0.3317, -0.2319, 0.9144, 0.2992, -0.3634, 0.8823, 0.1935, -0.2558, 0.9472, 0.1935, -0.2558, 0.9472, 0.2992, -0.3634, 0.8823, 0.1789, -0.382, 0.9067, 0.1529, -0.3514, 0.9237, 0.1529, -0.3514, 0.9237, 0.1789, -0.382, 0.9067, 0.1164, -0.3435, 0.9319, 0.1137, -0.4053, 0.9071, 0.008091, -0.002154, 1.0, 0.007212, 0.002697, 1.0, 0.006204, 0.0005541, 1.0, 0.004046, -0.003232, 1.0, 0.004046, -0.003232, 1.0, 0.006204, 0.0005541, 1.0, 0.2094, -0.05861, 0.9761, 0.1234, -0.06747, 0.9901, 0.1234, -0.06747, 0.9901, 0.2094, -0.05861, 0.9761, 0.4227, -0.1062, 0.9, 0.3317, -0.2319, 0.9144, 0.3317, -0.2319, 0.9144, 0.4227, -0.1062, 0.9, 0.2695, -0.05011, 0.9617, 0.2992, -0.3634, 0.8823, 0.2992, -0.3634, 0.8823, 0.2695, -0.05011, 0.9617, 0.1052, 0.00518, 0.9944, 0.1789, -0.382, 0.9067, 0.1789, -0.382, 0.9067, 0.1052, 0.00518, 0.9944, 0.06102, 0.03024, 0.9977, 0.1164, -0.3435, 0.9319, 0.0, 0.0, 1.0, 0.0, 0.0, 1.0, 0.0002574, 0.0002062, 1.0, 0.000703, -0.0001359, 1.0, 0.000703, -0.0001359, 1.0, 0.0002574, 0.0002062, 1.0, 0.05946, -0.002771, 0.9982, 0.08327, -0.03146, 0.996, 0.08327, -0.03146, 0.996, 0.05946, -0.002771, 0.9982, 0.1499, -0.03997, 0.9879, 0.1602, -0.1195, 0.9798, 0.1602, -0.1195, 0.9798, 0.1499, -0.03997, 0.9879, 0.1055, -0.1156, 0.9877, 0.09033, -0.1909, 0.9774, 0.09033, -0.1909, 0.9774, 0.1055, -0.1156, 0.9877, -0.03215, -0.1453, 0.9889, -0.01721, -0.1456, 0.9892, -0.01721, -0.1456, 0.9892, -0.03215, -0.1453, 0.9889, -0.06138, -0.08151, 0.9948, -0.02167, -0.04886, 0.9986, -0.02167, -0.04886, 0.9986, -0.06138, -0.08151, 0.9948, -0.01435, -0.01603, 0.9998, -0.002733, -0.005411, 1.0, -0.002733, -0.005411, 1.0, -0.01435, -0.01603, 0.9998, -0.0001463, -0.0002253, 1.0, 0.0, 0.0, 1.0, -0.01435, -0.01603, 0.9998, -0.05004, -0.02102, 0.9985, -0.001092, -0.000818, 1.0, -0.0001463, -0.0002253, 1.0, -0.05004, -0.02102, 0.9985, -0.07387, -0.001568, 0.9973, -0.001112, -0.007425, 1.0, -0.001092, -0.000818, 1.0, -0.07387, -0.001568, 0.9973, -0.001232, -0.1501, 0.9887, 0.01462, -0.1573, 0.9874, -0.001112, -0.007425, 1.0, -0.001232, -0.1501, 0.9887, 0.1137, -0.4053, 0.9071, 0.04209, -0.4189, 0.907, 0.01462, -0.1573, 0.9874, 0.1137, -0.4053, 0.9071, 0.1164, -0.3435, 0.9319, 0.01811, -0.317, 0.9483, 0.04209, -0.4189, 0.907, 0.1164, -0.3435, 0.9319, 0.06102, 0.03024, 0.9977, -0.03106, 0.03849, 0.9988, 0.01811, -0.317, 0.9483, 0.06102, 0.03024, 0.9977, 0.04225, 0.2444, 0.9688, -0.01847, 0.2157, 0.9763, -0.03106, 0.03849, 0.9988, 0.1052, 0.00518, 0.9944, 0.06097, 0.2798, 0.9581, 0.04225, 0.2444, 0.9688, 0.06102, 0.03024, 0.9977, 0.2695, -0.05011, 0.9617, 0.1951, 0.2226, 0.9552, 0.06097, 0.2798, 0.9581, 0.1052, 0.00518, 0.9944, 0.4227, -0.1062, 0.9, 0.3552, 0.1169, 0.9274, 0.1951, 0.2226, 0.9552, 0.2695, -0.05011, 0.9617, 0.2094, -0.05861, 0.9761, 0.2321, 0.01099, 0.9726, 0.3552, 0.1169, 0.9274, 0.4227, -0.1062, 0.9, 0.006204, 0.0005541, 1.0, 0.01546, -0.004759, 0.9999, 0.2321, 0.01099, 0.9726, 0.2094, -0.05861, 0.9761, 0.007212, 0.002697, 1.0, 0.004099, 0.002089, 1.0, 0.01546, -0.004759, 0.9999, 0.006204, 0.0005541, 1.0, 0.0, 0.0, 1.0, 4.992e-07, -8.647e-07, 1.0, 0.004099, 0.002089, 1.0, 0.007212, 0.002697, 1.0, 0.0, 0.0, 1.0, 0.0, 0.0, 1.0, 0.007212, 0.002697, 1.0, 0.008091, -0.002154, 1.0, 0.0, 0.0, 1.0, 0.0, 0.0, 1.0, 0.008091, -0.002154, 1.0, 0.004535, -0.003732, 1.0, 0.0, 0.0, 1.0, 0.0, 0.0, 1.0, 0.004535, -0.003732, 1.0, 0.0008905, -0.0009494, 1.0, 0.0, 0.0, 1.0, 0.0, 0.0, 1.0, 0.0008905, -0.0009494, 1.0, 2.518e-06, 8.724e-06, 1.0, 0.0, 0.0, 1.0, 0.0, 0.0, 1.0, 2.518e-06, 8.724e-06, 1.0, 4.529e-05, 0.0001521, 1.0, 0.0, 0.0, 1.0, 0.0, 0.0, 1.0, 4.529e-05, 0.0001521, 1.0, 0.0002574, 0.0002062, 1.0, -0.02435, -0.02144, 0.9995, -0.03055, -0.04773, 0.9984, -0.1147, -0.1503, 0.982, -0.08497, -0.06369, 0.9943, -0.08497, -0.06369, 0.9943, -0.1147, -0.1503, 0.982, -0.204, -0.1843, 0.9615, -0.1522, -0.07534, 0.9855, -0.1522, -0.07534, 0.9855, -0.204, -0.1843, 0.9615, -0.2548, -0.1041, 0.9614, -0.1876, -0.0344, 0.9816, -0.1876, -0.0344, 0.9816, -0.2548, -0.1041, 0.9614, -0.2583, 0.03538, 0.9654, -0.1786, 0.02911, 0.9835, -0.1786, 0.02911, 0.9835, -0.2583, 0.03538, 0.9654, -0.2099, 0.1619, 0.9642, -0.129, 0.07445, 0.9889, -0.129, 0.07445, 0.9889, -0.2099, 0.1619, 0.9642, -0.1238, 0.1858, 0.9748, -0.06422, 0.06539, 0.9958, -0.03055, -0.04773, 0.9984, -0.00443, -0.03899, 0.9992, -0.03681, -0.172, 0.9844, -0.1147, -0.1503, 0.982, -0.1147, -0.1503, 0.982, -0.03681, -0.172, 0.9844, -0.07228, -0.2572, 0.9637, -0.204, -0.1843, 0.9615, -0.204, -0.1843, 0.9615, -0.07228, -0.2572, 0.9637, -0.09965, -0.1922, 0.9763, -0.2548, -0.1041, 0.9614, -0.2548, -0.1041, 0.9614, -0.09965, -0.1922, 0.9763, -0.1197, -0.009369, 0.9928, -0.2583, 0.03538, 0.9654, -0.2583, 0.03538, 0.9654, -0.1197, -0.009369, 0.9928, -0.118, 0.1893, 0.9748, -0.2099, 0.1619, 0.9642, -0.2099, 0.1619, 0.9642, -0.118, 0.1893, 0.9748, -0.1095, 0.2584, 0.9598, -0.1238, 0.1858, 0.9748, -0.00443, -0.03899, 0.9992, 0.003231, -0.01167, 0.9999, 0.02418, -0.09581, 0.9951, -0.03681, -0.172, 0.9844, -0.03681, -0.172, 0.9844, 0.02418, -0.09581, 0.9951, 0.06242, -0.222, 0.973, -0.07228, -0.2572, 0.9637, -0.07228, -0.2572, 0.9637, 0.06242, -0.222, 0.973, 0.06809, -0.2548, 0.9646, -0.09965, -0.1922, 0.9763, -0.09965, -0.1922, 0.9763, 0.06809, -0.2548, 0.9646, 0.0255, -0.1104, 0.9936, -0.1197, -0.009369, 0.9928, -0.1197, -0.009369, 0.9928, 0.0255, -0.1104, 0.9936, -0.03107, 0.1265, 0.9915, -0.118, 0.1893, 0.9748, -0.118, 0.1893, 0.9748, -0.03107, 0.1265, 0.9915, -0.115, 0.2061, 0.9717, -0.1095, 0.2584, 0.9598, 0.003231, -0.01167, 0.9999, 0.0003243, -0.0007491, 1.0, 0.01106, -0.02063, 0.9997, 0.02418, -0.09581, 0.9951, 0.02418, -0.09581, 0.9951, 0.01106, -0.02063, 0.9997, 0.04175, -0.1206, 0.9918, 0.06242, -0.222, 0.973, 0.06242, -0.222, 0.973, 0.04175, -0.1206, 0.9918, 0.03783, -0.2762, 0.9604, 0.06809, -0.2548, 0.9646, 0.06809, -0.2548, 0.9646, 0.03783, -0.2762, 0.9604, -0.02736, -0.2451, 0.9691, 0.0255, -0.1104, 0.9936, 0.0255, -0.1104, 0.9936, -0.02736, -0.2451, 0.9691, -0.1163, 0.004697, 0.9932, -0.03107, 0.1265, 0.9915, -0.03107, 0.1265, 0.9915, -0.1163, 0.004697, 0.9932, -0.1967, 0.109, 0.9744, -0.115, 0.2061, 0.9717, 0.0003243, -0.0007491, 1.0, 0.0, 0.0, 1.0, 0.0002153, -0.0003737, 1.0, 0.01106, -0.02063, 0.9997, 0.01106, -0.02063, 0.9997, 0.0002153, -0.0003737, 1.0, 0.0001025, -0.05124, 0.9987, 0.04175, -0.1206, 0.9918, 0.04175, -0.1206, 0.9918, 0.0001025, -0.05124, 0.9987, -0.04244, -0.2676, 0.9626, 0.03783, -0.2762, 0.9604, 0.03783, -0.2762, 0.9604, -0.04244, -0.2676, 0.9626, -0.1266, -0.359, 0.9247, -0.02736, -0.2451, 0.9691, -0.02736, -0.2451, 0.9691, -0.1266, -0.359, 0.9247, -0.2068, -0.117, 0.9714, -0.1163, 0.004697, 0.9932, -0.1163, 0.004697, 0.9932, -0.2068, -0.117, 0.9714, -0.2326, 0.0739, 0.9698, -0.1967, 0.109, 0.9744, 0.0, 0.0, 1.0, 0.0, 0.0, 1.0, 1.505e-07, -2.317e-07, 1.0, 0.0002153, -0.0003737, 1.0, 0.0002153, -0.0003737, 1.0, 1.505e-07, -2.317e-07, 1.0, 0.00558, -0.02158, 0.9998, 0.0001025, -0.05124, 0.9987, 0.0001025, -0.05124, 0.9987, 0.00558, -0.02158, 0.9998, -0.009753, -0.2297, 0.9732, -0.04244, -0.2676, 0.9626, -0.04244, -0.2676, 0.9626, -0.009753, -0.2297, 0.9732, -0.0577, -0.4269, 0.9025, -0.1266, -0.359, 0.9247, -0.1266, -0.359, 0.9247, -0.0577, -0.4269, 0.9025, -0.1119, -0.2157, 0.97, -0.2068, -0.117, 0.9714, -0.2068, -0.117, 0.9714, -0.1119, -0.2157, 0.97, -0.1481, 0.064, 0.9869, -0.2326, 0.0739, 0.9698, -9.943e-05, -8.612e-05, 1.0, -0.003527, -0.002934, 1.0, -0.02435, -0.02144, 0.9995, -0.004077, -0.003702, 1.0, -0.004077, -0.003702, 1.0, -0.02435, -0.02144, 0.9995, -0.08497, -0.06369, 0.9943, -0.02155, -0.01675, 0.9996, -0.02155, -0.01675, 0.9996, -0.08497, -0.06369, 0.9943, -0.1522, -0.07534, 0.9855, -0.04872, -0.02514, 0.9985, -0.04872, -0.02514, 0.9985, -0.1522, -0.07534, 0.9855, -0.1876, -0.0344, 0.9816, -0.06428, -0.0102, 0.9979, -0.06428, -0.0102, 0.9979, -0.1876, -0.0344, 0.9816, -0.1786, 0.02911, 0.9835, -0.05454, 0.01589, 0.9984, -0.05454, 0.01589, 0.9984, -0.1786, 0.02911, 0.9835, -0.129, 0.07445, 0.9889, -0.02987, 0.02444, 0.9993, -0.02987, 0.02444, 0.9993, -0.129, 0.07445, 0.9889, -0.06422, 0.06539, 0.9958, -0.009723, 0.01315, 0.9999, -0.009723, 0.01315, 0.9999, -0.06422, 0.06539, 0.9958, -0.01847, 0.02505, 0.9995, -0.001433, 0.002467, 1.0, -0.06422, 0.06539, 0.9958, -0.1238, 0.1858, 0.9748, -0.04731, 0.08694, 0.9951, -0.01847, 0.02505, 0.9995, -0.1238, 0.1858, 0.9748, -0.1095, 0.2584, 0.9598, -0.1173, 0.1106, 0.9869, -0.04731, 0.08694, 0.9951, -0.1095, 0.2584, 0.9598, -0.115, 0.2061, 0.9717, -0.2042, 0.05625, 0.9773, -0.1173, 0.1106, 0.9869, -0.115, 0.2061, 0.9717, -0.1967, 0.109, 0.9744, -0.2213, 0.03302, 0.9747, -0.2042, 0.05625, 0.9773, -0.1967, 0.109, 0.9744, -0.2326, 0.0739, 0.9698, -0.185, 0.09742, 0.9779, -0.2213, 0.03302, 0.9747, -0.2326, 0.0739, 0.9698, -0.1481, 0.064, 0.9869, -0.1297, 0.1692, 0.977, -0.185, 0.09742, 0.9779, -0.1481, 0.064, 0.9869, -0.03106, 0.03849, 0.9988, -0.01847, 0.2157, 0.9763, -0.1297, 0.1692, 0.977, -0.1119, -0.2157, 0.97, 0.01811, -0.317, 0.9483, -0.03106, 0.03849, 0.9988, -0.1481, 0.064, 0.9869, -0.0577, -0.4269, 0.9025, 0.04209, -0.4189, 0.907, 0.01811, -0.317, 0.9483, -0.1119, -0.2157, 0.97, -0.009753, -0.2297, 0.9732, 0.01462, -0.1573, 0.9874, 0.04209, -0.4189, 0.907, -0.0577, -0.4269, 0.9025, 0.00558, -0.02158, 0.9998, -0.001112, -0.007425, 1.0, 0.01462, -0.1573, 0.9874, -0.009753, -0.2297, 0.9732, 1.505e-07, -2.317e-07, 1.0, -0.001092, -0.000818, 1.0, -0.001112, -0.007425, 1.0, 0.00558, -0.02158, 0.9998, 0.0, 0.0, 1.0, -0.0001463, -0.0002253, 1.0, -0.001092, -0.000818, 1.0, 1.505e-07, -2.317e-07, 1.0, 0.0, 0.0, 1.0, 0.0, 0.0, 1.0, -0.0001463, -0.0002253, 1.0, 0.0, 0.0, 1.0, 0.0, 0.0, 1.0, 0.0, 0.0, 1.0, 0.0, 0.0, 1.0, 0.0, 0.0, 1.0, 0.0, 0.0, 1.0, 0.0, 0.0, 1.0, 0.0, 0.0, 1.0, 0.0003243, -0.0007491, 1.0, 9.72e-05, -0.0003368, 1.0, 0.0, 0.0, 1.0, 0.0003243, -0.0007491, 1.0, 0.003231, -0.01167, 0.9999, -5.24e-06, -0.002333, 1.0, 9.72e-05, -0.0003368, 1.0, 0.003231, -0.01167, 0.9999, -0.00443, -0.03899, 0.9992, -0.002146, -0.004773, 1.0, -5.24e-06, -0.002333, 1.0, -0.00443, -0.03899, 0.9992, -0.03055, -0.04773, 0.9984, -0.003527, -0.002934, 1.0, -0.002146, -0.004773, 1.0, -0.03055, -0.04773, 0.9984, -0.02435, -0.02144, 0.9995])] * 3)])
me_village = bpy.data.meshes.new('village')
me_village.from_pydata([(0.9926, 0.5771, 0.9206), (0.9926, 0.5771, -0.05017), (0.9926, -0.5771, 0.9206), (0.9926, -0.5771, -0.05017), (-0.9926, 0.5771, 0.9206), (-0.9926, 0.5771, -0.05017), (-0.9926, -0.5771, 0.9206), (-0.9926, -0.5771, -0.05017), (-0.9926, 3.052e-09, -0.05017), (0.9926, 3.052e-09, 1.403), (-0.9926, 3.052e-09, 1.403), (0.9926, 3.052e-09, -0.05017), (0.9926, 0.5771, 0.4352), (-0.9926, -0.5771, 0.4352), (0.9926, -0.5771, 0.4352), (-0.9926, 0.5771, 0.4352), (0.9926, 3.052e-09, 0.4352), (-0.9926, 3.052e-09, 0.4352), (-0.9926, -0.5771, 0.6779), (0.9926, 0.5771, 0.6779), (0.9926, -0.5771, 0.6779), (-0.9926, 0.5771, 0.6779), (0.9926, 3.052e-09, 0.6779), (-0.9926, 3.052e-09, 0.6779), (0.9926, 0.5771, 0.1925), (0.9926, -0.5771, 0.1925), (-0.9926, 0.5771, 0.1925), (0.9926, 3.052e-09, 0.1925), (-0.9926, 3.052e-09, 0.1925), (-0.9926, -0.5771, 0.1925), (-2.558e-09, 0.5771, -0.05017), (-2.558e-09, -0.5771, 0.9206), (-2.558e-09, -0.5771, -0.05017), (-2.558e-09, 0.5771, 0.9206), (-2.558e-09, 3.052e-09, -0.05017), (-2.558e-09, 3.052e-09, 1.403), (-2.558e-09, 0.5771, 0.4352), (-2.558e-09, -0.5771, 0.4352), (-2.558e-09, 0.5771, 0.6779), (-2.558e-09, -0.5771, 0.6779), (-2.558e-09, -0.5771, 0.1925), (-2.558e-09, 0.5771, 0.1925), (0.4963, -0.5771, -0.05017), (0.4963, 0.5771, 0.9206), (0.4963, 3.052e-09, 1.403), (0.4963, 0.5771, 0.4352), (0.4963, 0.5771, 0.6779), (0.4963, 0.5771, 0.1925), (0.4963, 0.5771, -0.05017), (0.4963, -0.5771, 0.9206), (0.4963, 3.052e-09, -0.05017), (0.4963, -0.5771, 0.4352), (0.4963, -0.5771, 0.6779), (0.4963, -0.5771, 0.1925), (-0.4963, 0.5771, -0.05017), (-0.4963, -0.5771, 0.9206), (-0.4963, 3.052e-09, -0.05017), (-0.4963, -0.5771, 0.4352), (-0.4963, -0.5771, 0.6779), (-0.4963, -0.5771, 0.1925), (-0.4963, -0.5771, -0.05017), (-0.4963, 0.5771, 0.9206), (-0.4963, 3.052e-09, 1.403), (-0.4963, 0.5771, 0.4352), (-0.4963, 0.5771, 0.6779), (-0.4963, 0.5771, 0.1925), (0.9926, 3.052e-09, 0.9206), (-0.9926, 3.052e-09, 0.9206)], [], [(62, 10, 6, 55), (58, 55, 6, 18), (23, 67, 4, 21), (50, 11, 3, 42), (22, 66, 2, 20), (46, 43, 0, 19), (19, 0, 66, 22), (48, 1, 11, 50), (18, 6, 67, 23), (61, 4, 10, 62), (29, 13, 17, 28), (24, 12, 16, 27), (47, 45, 12, 24), (27, 16, 14, 25), (28, 17, 15, 26), (59, 57, 13, 29), (13, 18, 23, 17), (12, 19, 22, 16), (45, 46, 19, 12), (16, 22, 20, 14), (17, 23, 21, 15), (57, 58, 18, 13), (60, 59, 29, 7), (8, 28, 26, 5), (11, 27, 25, 3), (48, 47, 24, 1), (1, 24, 27, 11), (7, 29, 28, 8), (54, 65, 41, 30), (42, 53, 40, 32), (51, 52, 39, 37), (63, 64, 38, 36), (53, 51, 37, 40), (65, 63, 36, 41), (43, 33, 35, 44), (54, 30, 34, 56), (64, 61, 33, 38), (56, 34, 32, 60), (52, 49, 31, 39), (44, 35, 31, 49), (9, 44, 49, 2), (20, 2, 49, 52), (0, 43, 44, 9), (25, 14, 51, 53), (14, 20, 52, 51), (3, 25, 53, 42), (30, 41, 47, 48), (36, 38, 46, 45), (41, 36, 45, 47), (30, 48, 50, 34), (38, 33, 43, 46), (34, 50, 42, 32), (8, 56, 60, 7), (21, 4, 61, 64), (5, 54, 56, 8), (26, 15, 63, 65), (15, 21, 64, 63), (5, 26, 65, 54), (32, 40, 59, 60), (37, 39, 58, 57), (40, 37, 57, 59), (33, 61, 62, 35), (39, 31, 55, 58), (35, 62, 55, 31), (66, 0, 9), (2, 66, 9), (67, 6, 10), (4, 67, 10)])
_uv = me_village.uv_layers.new(name='UVMap')
_uv.uv.foreach_set('vector', [0.5625, 0.125, 0.625, 0.125, 0.625, 0.25, 0.5625, 0.25, 0.5625, 0.4375, 0.625, 0.4375, 0.625, 0.5, 0.5625, 0.5, 0.5625, 0.625, 0.5834, 0.625, 0.625, 0.75, 0.5625, 0.75, 0.5625, 0.875, 0.625, 0.875, 0.625, 1.0, 0.5625, 1.0, 0.3125, 0.625, 0.3334, 0.625, 0.375, 0.75, 0.3125, 0.75, 0.8125, 0.6875, 0.875, 0.6875, 0.875, 0.75, 0.8125, 0.75, 0.3125, 0.5, 0.375, 0.5, 0.3334, 0.625, 0.3125, 0.625, 0.5625, 0.75, 0.625, 0.75, 0.625, 0.875, 0.5625, 0.875, 0.5625, 0.5, 0.625, 0.5, 0.5834, 0.625, 0.5625, 0.625, 0.5625, 0.0, 0.625, 0.0, 0.625, 0.125, 0.5625, 0.125, 0.4375, 0.5, 0.5, 0.5, 0.5, 0.625, 0.4375, 0.625, 0.1875, 0.5, 0.25, 0.5, 0.25, 0.625, 0.1875, 0.625, 0.6875, 0.6875, 0.75, 0.6875, 0.75, 0.75, 0.6875, 0.75, 0.1875, 0.625, 0.25, 0.625, 0.25, 0.75, 0.1875, 0.75, 0.4375, 0.625, 0.5, 0.625, 0.5, 0.75, 0.4375, 0.75, 0.4375, 0.4375, 0.5, 0.4375, 0.5, 0.5, 0.4375, 0.5, 0.5, 0.5, 0.5625, 0.5, 0.5625, 0.625, 0.5, 0.625, 0.25, 0.5, 0.3125, 0.5, 0.3125, 0.625, 0.25, 0.625, 0.75, 0.6875, 0.8125, 0.6875, 0.8125, 0.75, 0.75, 0.75, 0.25, 0.625, 0.3125, 0.625, 0.3125, 0.75, 0.25, 0.75, 0.5, 0.625, 0.5625, 0.625, 0.5625, 0.75, 0.5, 0.75, 0.5, 0.4375, 0.5625, 0.4375, 0.5625, 0.5, 0.5, 0.5, 0.375, 0.4375, 0.4375, 0.4375, 0.4375, 0.5, 0.375, 0.5, 0.375, 0.625, 0.4375, 0.625, 0.4375, 0.75, 0.375, 0.75, 0.125, 0.625, 0.1875, 0.625, 0.1875, 0.75, 0.125, 0.75, 0.625, 0.6875, 0.6875, 0.6875, 0.6875, 0.75, 0.625, 0.75, 0.125, 0.5, 0.1875, 0.5, 0.1875, 0.625, 0.125, 0.625, 0.375, 0.5, 0.4375, 0.5, 0.4375, 0.625, 0.375, 0.625, 0.625, 0.5625, 0.6875, 0.5625, 0.6875, 0.625, 0.625, 0.625, 0.375, 0.3125, 0.4375, 0.3125, 0.4375, 0.375, 0.375, 0.375, 0.5, 0.3125, 0.5625, 0.3125, 0.5625, 0.375, 0.5, 0.375, 0.75, 0.5625, 0.8125, 0.5625, 0.8125, 0.625, 0.75, 0.625, 0.4375, 0.3125, 0.5, 0.3125, 0.5, 0.375, 0.4375, 0.375, 0.6875, 0.5625, 0.75, 0.5625, 0.75, 0.625, 0.6875, 0.625, 0.4375, 0.0, 0.5, 0.0, 0.5, 0.125, 0.4375, 0.125, 0.4375, 0.75, 0.5, 0.75, 0.5, 0.875, 0.4375, 0.875, 0.8125, 0.5625, 0.875, 0.5625, 0.875, 0.625, 0.8125, 0.625, 0.4375, 0.875, 0.5, 0.875, 0.5, 1.0, 0.4375, 1.0, 0.5625, 0.3125, 0.625, 0.3125, 0.625, 0.375, 0.5625, 0.375, 0.4375, 0.125, 0.5, 0.125, 0.5, 0.25, 0.4375, 0.25, 0.375, 0.125, 0.4375, 0.125, 0.4375, 0.25, 0.375, 0.25, 0.5625, 0.25, 0.625, 0.25, 0.625, 0.3125, 0.5625, 0.3125, 0.375, 0.0, 0.4375, 0.0, 0.4375, 0.125, 0.375, 0.125, 0.4375, 0.25, 0.5, 0.25, 0.5, 0.3125, 0.4375, 0.3125, 0.5, 0.25, 0.5625, 0.25, 0.5625, 0.3125, 0.5, 0.3125, 0.375, 0.25, 0.4375, 0.25, 0.4375, 0.3125, 0.375, 0.3125, 0.625, 0.625, 0.6875, 0.625, 0.6875, 0.6875, 0.625, 0.6875, 0.75, 0.625, 0.8125, 0.625, 0.8125, 0.6875, 0.75, 0.6875, 0.6875, 0.625, 0.75, 0.625, 0.75, 0.6875, 0.6875, 0.6875, 0.5, 0.75, 0.5625, 0.75, 0.5625, 0.875, 0.5, 0.875, 0.8125, 0.625, 0.875, 0.625, 0.875, 0.6875, 0.8125, 0.6875, 0.5, 0.875, 0.5625, 0.875, 0.5625, 1.0, 0.5, 1.0, 0.375, 0.875, 0.4375, 0.875, 0.4375, 1.0, 0.375, 1.0, 0.8125, 0.5, 0.875, 0.5, 0.875, 0.5625, 0.8125, 0.5625, 0.375, 0.75, 0.4375, 0.75, 0.4375, 0.875, 0.375, 0.875, 0.6875, 0.5, 0.75, 0.5, 0.75, 0.5625, 0.6875, 0.5625, 0.75, 0.5, 0.8125, 0.5, 0.8125, 0.5625, 0.75, 0.5625, 0.625, 0.5, 0.6875, 0.5, 0.6875, 0.5625, 0.625, 0.5625, 0.375, 0.375, 0.4375, 0.375, 0.4375, 0.4375, 0.375, 0.4375, 0.5, 0.375, 0.5625, 0.375, 0.5625, 0.4375, 0.5, 0.4375, 0.4375, 0.375, 0.5, 0.375, 0.5, 0.4375, 0.4375, 0.4375, 0.5, 0.0, 0.5625, 0.0, 0.5625, 0.125, 0.5, 0.125, 0.5625, 0.375, 0.625, 0.375, 0.625, 0.4375, 0.5625, 0.4375, 0.5, 0.125, 0.5625, 0.125, 0.5625, 0.25, 0.5, 0.25, 0.3334, 0.625, 0.375, 0.5, 0.375, 0.625, 0.375, 0.75, 0.3334, 0.625, 0.375, 0.625, 0.5834, 0.625, 0.625, 0.5, 0.625, 0.625, 0.625, 0.75, 0.5834, 0.625, 0.625, 0.625])
me_village.materials.append(mat_village_material)
me_village.use_remesh_preserve_volume = False
me_village.use_remesh_preserve_attributes = False
me_village.use_mirror_vertex_groups = False
me_village.update()

# ---- objects
ob_base_hex_path = bpy.data.objects.new('base_hex_path', me_path815)
ob_desert = bpy.data.objects.new('desert', me_desert)
ob_village = bpy.data.objects.new('village', me_village)
ob_light = bpy.data.objects.new('Light', light_light)
ob_light_001 = bpy.data.objects.new('Light.001', light_light_001)
ob_light_003 = bpy.data.objects.new('Light.003', light_light_003)
ob_maincam = bpy.data.objects.new('MainCam', cam_camera_001)
ob_light_002 = bpy.data.objects.new('Light.002', light_light_005)

# ---- transforms, parenting, visibility, modifiers, constraints
ob_base_hex_path.location = (-0.05749, 1.867, 0.009154)
ob_base_hex_path.lineart.crease_threshold = 0.0
ob_desert.location = (2.654, 1.903, 0.009154)
ob_desert.lineart.crease_threshold = 0.0
ob_village.location = (0.0, 0.0, 0.0)
ob_village.lock_rotations_4d = False
ob_village.empty_display_type = 'ARROWS'
ob_village.lineart.crease_threshold = 0.0
ob_light.location = (0.2831, -10.25, 3.286)
ob_light.rotation_euler = (0.6503, 0.05522, 1.866)
ob_light.lock_rotations_4d = False
ob_light.empty_display_type = 'ARROWS'
ob_light.color = (0.0, 0.0, 0.0, 0.0)
ob_light.lineart.crease_threshold = 0.0
ob_light_001.location = (-6.829, -9.48, 5.155)
ob_light_001.rotation_euler = (0.6503, 0.05522, 1.866)
ob_light_001.lock_rotations_4d = False
ob_light_001.empty_display_type = 'ARROWS'
ob_light_001.color = (0.0, 0.0, 0.0, 0.0)
ob_light_001.lineart.crease_threshold = 0.0
ob_light_003.location = (3.573, 2.24, 0.1233)
ob_light_003.rotation_euler = (0.6503, 0.05522, 1.866)
ob_light_003.lock_rotations_4d = False
ob_light_003.empty_display_type = 'ARROWS'
ob_light_003.color = (0.0, 0.0, 0.0, 0.0)
ob_light_003.lineart.crease_threshold = 0.0
ob_maincam.location = (5.061, -0.134, 1.601)
ob_maincam.rotation_euler = (1.109, -0.003719, 0.8168)
ob_maincam.scale = (0.8742, 0.8742, 0.8742)
ob_maincam.lock_rotations_4d = False
ob_maincam.empty_display_type = 'ARROWS'
ob_maincam.color = (0.0, 0.0, 0.0, 0.0)
ob_maincam.display_type = 'WIRE'
ob_maincam.lineart.crease_threshold = 0.0
ob_light_002.location = (3.761, 2.114, 1.751)
ob_light_002.rotation_euler = (0.6503, 0.05522, 1.866)
ob_light_002.lock_rotations_4d = False
ob_light_002.empty_display_type = 'ARROWS'
ob_light_002.color = (0.0, 0.0, 0.0, 0.0)
ob_light_002.lineart.crease_threshold = 0.0

# ---- collection membership
scene.collection.objects.link(ob_base_hex_path)
scene.collection.objects.link(ob_desert)
col_collection.objects.link(ob_village)
col_collection.objects.link(ob_light)
col_collection.objects.link(ob_light_001)
col_collection.objects.link(ob_light_003)
col_collection.objects.link(ob_maincam)
col_collection.objects.link(ob_light_002)

# ---- scene / render settings (as saved in the file)
scene.camera = ob_maincam
scene.frame_start = 1; scene.frame_end = 250; scene.frame_set(0)
scene.render.engine = 'BLENDER_EEVEE_NEXT'
scene.render.resolution_percentage = 49
scene.cycles.use_denoising = False
scene.cycles.samples = 128
scene.cycles.sampling_pattern = 'TABULATED_SOBOL'
scene.cycles.use_adaptive_sampling = False
scene.cycles.use_light_tree = False
scene.eevee.taa_samples = 64
scene.view_settings.view_transform = 'Filmic'
bpy.context.view_layer.update()
